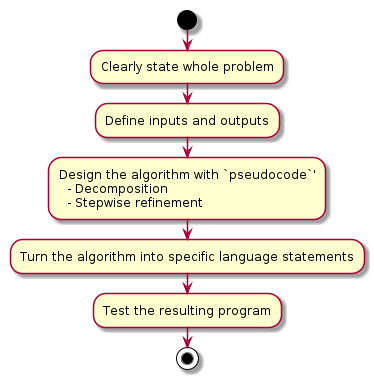

The diagram above was rendered by PlantUML. Its source (embedded in the PNG):
@startuml
start
:Clearly state whole problem;
:Define inputs and outputs;
:Design the algorithm with `pseudocode`'
  - Decomposition
  - Stepwise refinement;
:Turn the algorithm into specific language statements;
:Test the resulting program;

stop

@enduml